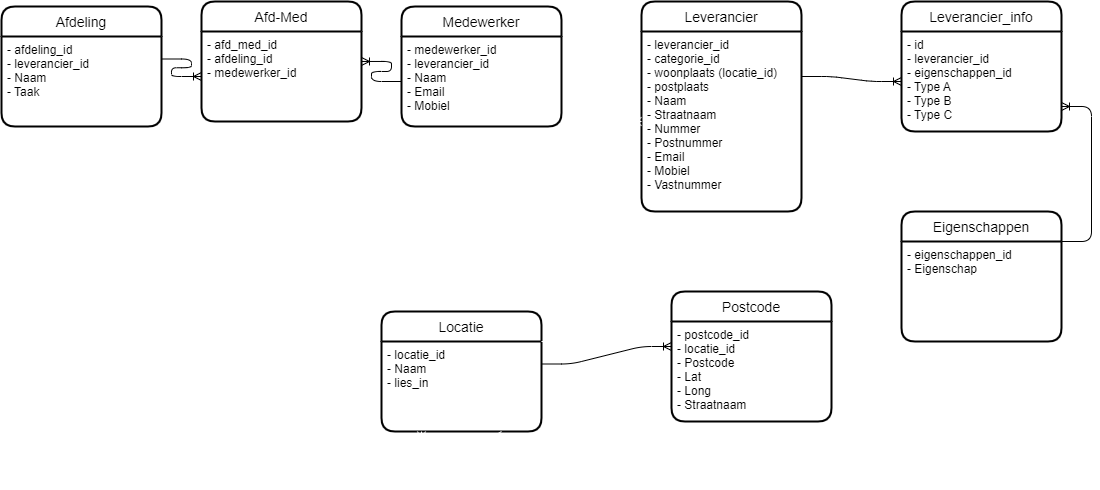

The diagram above was exported from draw.io. Its source (the exported page's mxGraphModel, read from the mxfile embedded in the PNG):
<mxGraphModel dx="2069" dy="1859" grid="1" gridSize="10" guides="1" tooltips="1" connect="1" arrows="1" fold="1" page="1" pageScale="1" pageWidth="850" pageHeight="1100" math="0" shadow="0">
  <root>
    <mxCell id="0" />
    <mxCell id="1" parent="0" />
    <mxCell id="6" value="Leverancier" style="swimlane;childLayout=stackLayout;horizontal=1;startSize=30;horizontalStack=0;rounded=1;fontSize=14;fontStyle=0;strokeWidth=2;resizeParent=0;resizeLast=1;shadow=0;dashed=0;align=center;" vertex="1" parent="1">
      <mxGeometry x="420" width="160" height="210" as="geometry" />
    </mxCell>
    <mxCell id="7" value="- leverancier_id&#10;- categorie_id&#10;- woonplaats (locatie_id)&#10;- postplaats&#10;- Naam&#10;- Straatnaam&#10;- Nummer&#10;- Postnummer&#10;- Email&#10;- Mobiel&#10;- Vastnummer&#10;" style="align=left;strokeColor=none;fillColor=none;spacingLeft=4;fontSize=12;verticalAlign=top;resizable=0;rotatable=0;part=1;" vertex="1" parent="6">
      <mxGeometry y="30" width="160" height="180" as="geometry" />
    </mxCell>
    <mxCell id="16" value="Medewerker" style="swimlane;childLayout=stackLayout;horizontal=1;startSize=30;horizontalStack=0;rounded=1;fontSize=14;fontStyle=0;strokeWidth=2;resizeParent=0;resizeLast=1;shadow=0;dashed=0;align=center;" vertex="1" parent="1">
      <mxGeometry x="180" y="5" width="160" height="120" as="geometry" />
    </mxCell>
    <mxCell id="17" value="- medewerker_id&#10;- leverancier_id&#10;- Naam&#10;- Email&#10;- Mobiel" style="align=left;strokeColor=none;fillColor=none;spacingLeft=4;fontSize=12;verticalAlign=top;resizable=0;rotatable=0;part=1;" vertex="1" parent="16">
      <mxGeometry y="30" width="160" height="90" as="geometry" />
    </mxCell>
    <mxCell id="18" value="Postcode" style="swimlane;childLayout=stackLayout;horizontal=1;startSize=30;horizontalStack=0;rounded=1;fontSize=14;fontStyle=0;strokeWidth=2;resizeParent=0;resizeLast=1;shadow=0;dashed=0;align=center;" vertex="1" parent="1">
      <mxGeometry x="450" y="290" width="160" height="130" as="geometry" />
    </mxCell>
    <mxCell id="19" value="- postcode_id&#10;- locatie_id&#10;- Postcode&#10;- Lat&#10;- Long&#10;- Straatnaam" style="align=left;strokeColor=none;fillColor=none;spacingLeft=4;fontSize=12;verticalAlign=top;resizable=0;rotatable=0;part=1;" vertex="1" parent="18">
      <mxGeometry y="30" width="160" height="100" as="geometry" />
    </mxCell>
    <mxCell id="21" value="Afdeling" style="swimlane;childLayout=stackLayout;horizontal=1;startSize=30;horizontalStack=0;rounded=1;fontSize=14;fontStyle=0;strokeWidth=2;resizeParent=0;resizeLast=1;shadow=0;dashed=0;align=center;" vertex="1" parent="1">
      <mxGeometry x="-220" y="5" width="160" height="120" as="geometry" />
    </mxCell>
    <mxCell id="22" value="- afdeling_id&#10;- leverancier_id&#10;- Naam&#10;- Taak" style="align=left;strokeColor=none;fillColor=none;spacingLeft=4;fontSize=12;verticalAlign=top;resizable=0;rotatable=0;part=1;" vertex="1" parent="21">
      <mxGeometry y="30" width="160" height="90" as="geometry" />
    </mxCell>
    <mxCell id="24" value="Locatie" style="swimlane;childLayout=stackLayout;horizontal=1;startSize=30;horizontalStack=0;rounded=1;fontSize=14;fontStyle=0;strokeWidth=2;resizeParent=0;resizeLast=1;shadow=0;dashed=0;align=center;" vertex="1" parent="1">
      <mxGeometry x="160" y="310" width="160" height="120" as="geometry" />
    </mxCell>
    <mxCell id="25" value="- locatie_id&#10;- Naam&#10;- lies_in" style="align=left;strokeColor=none;fillColor=none;spacingLeft=4;fontSize=12;verticalAlign=top;resizable=0;rotatable=0;part=1;" vertex="1" parent="24">
      <mxGeometry y="30" width="160" height="90" as="geometry" />
    </mxCell>
    <mxCell id="49" value="" style="edgeStyle=entityRelationEdgeStyle;fontSize=12;html=1;endArrow=ERoneToMany;strokeColor=#FFFFFF;entryX=0.25;entryY=1;entryDx=0;entryDy=0;exitX=0.75;exitY=1;exitDx=0;exitDy=0;" edge="1" parent="24" source="25" target="25">
      <mxGeometry width="100" height="100" relative="1" as="geometry">
        <mxPoint x="-60" y="300" as="sourcePoint" />
        <mxPoint x="40" y="200" as="targetPoint" />
        <Array as="points">
          <mxPoint x="40" y="170" />
        </Array>
      </mxGeometry>
    </mxCell>
    <mxCell id="26" value="Leverancier_info" style="swimlane;childLayout=stackLayout;horizontal=1;startSize=30;horizontalStack=0;rounded=1;fontSize=14;fontStyle=0;strokeWidth=2;resizeParent=0;resizeLast=1;shadow=0;dashed=0;align=center;" vertex="1" parent="1">
      <mxGeometry x="680" width="160" height="130" as="geometry" />
    </mxCell>
    <mxCell id="27" value="- id&#10;- leverancier_id&#10;- eigenschappen_id&#10;- Type A&#10;- Type B&#10;- Type C" style="align=left;strokeColor=none;fillColor=none;spacingLeft=4;fontSize=12;verticalAlign=top;resizable=0;rotatable=0;part=1;" vertex="1" parent="26">
      <mxGeometry y="30" width="160" height="100" as="geometry" />
    </mxCell>
    <mxCell id="35" value="" style="edgeStyle=entityRelationEdgeStyle;fontSize=12;html=1;endArrow=ERoneToMany;exitX=1;exitY=0.25;exitDx=0;exitDy=0;entryX=0;entryY=0.25;entryDx=0;entryDy=0;" edge="1" parent="1" source="25" target="19">
      <mxGeometry width="100" height="100" relative="1" as="geometry">
        <mxPoint x="370" y="290" as="sourcePoint" />
        <mxPoint x="470" y="190" as="targetPoint" />
      </mxGeometry>
    </mxCell>
    <mxCell id="40" value="Afd-Med" style="swimlane;childLayout=stackLayout;horizontal=1;startSize=30;horizontalStack=0;rounded=1;fontSize=14;fontStyle=0;strokeWidth=2;resizeParent=0;resizeLast=1;shadow=0;dashed=0;align=center;" vertex="1" parent="1">
      <mxGeometry x="-20" width="160" height="120" as="geometry" />
    </mxCell>
    <mxCell id="41" value="- afd_med_id&#10;- afdeling_id&#10;- medewerker_id" style="align=left;strokeColor=none;fillColor=none;spacingLeft=4;fontSize=12;verticalAlign=top;resizable=0;rotatable=0;part=1;" vertex="1" parent="40">
      <mxGeometry y="30" width="160" height="90" as="geometry" />
    </mxCell>
    <mxCell id="42" value="" style="edgeStyle=entityRelationEdgeStyle;fontSize=12;html=1;endArrow=ERoneToMany;entryX=1;entryY=0.333;entryDx=0;entryDy=0;entryPerimeter=0;" edge="1" parent="1" source="17" target="41">
      <mxGeometry width="100" height="100" relative="1" as="geometry">
        <mxPoint x="100" y="340" as="sourcePoint" />
        <mxPoint x="200" y="240" as="targetPoint" />
      </mxGeometry>
    </mxCell>
    <mxCell id="43" value="" style="edgeStyle=entityRelationEdgeStyle;fontSize=12;html=1;endArrow=ERoneToMany;entryX=0;entryY=0.5;entryDx=0;entryDy=0;exitX=1;exitY=0.25;exitDx=0;exitDy=0;" edge="1" parent="1" source="22" target="41">
      <mxGeometry width="100" height="100" relative="1" as="geometry">
        <mxPoint x="140" y="220.03" as="sourcePoint" />
        <mxPoint x="100" y="200.00000000000003" as="targetPoint" />
      </mxGeometry>
    </mxCell>
    <mxCell id="39" value="" style="edgeStyle=entityRelationEdgeStyle;fontSize=12;html=1;endArrow=ERoneToMany;exitX=0;exitY=1;exitDx=0;exitDy=0;strokeColor=#FFFFFF;entryX=1;entryY=1;entryDx=0;entryDy=0;" edge="1" parent="1" source="7" target="22">
      <mxGeometry width="100" height="100" relative="1" as="geometry">
        <mxPoint x="270" y="207.5" as="sourcePoint" />
        <mxPoint x="-30" y="270" as="targetPoint" />
        <Array as="points">
          <mxPoint x="400" y="110" />
        </Array>
      </mxGeometry>
    </mxCell>
    <mxCell id="36" value="" style="edgeStyle=entityRelationEdgeStyle;fontSize=12;html=1;endArrow=ERoneToMany;exitX=1;exitY=0.25;exitDx=0;exitDy=0;" edge="1" parent="1" source="7" target="27">
      <mxGeometry width="100" height="100" relative="1" as="geometry">
        <mxPoint x="620" y="220" as="sourcePoint" />
        <mxPoint x="620" y="455" as="targetPoint" />
        <Array as="points">
          <mxPoint x="670" y="50" />
        </Array>
      </mxGeometry>
    </mxCell>
    <mxCell id="37" value="" style="edgeStyle=entityRelationEdgeStyle;fontSize=12;html=1;endArrow=ERoneToMany;exitX=1;exitY=0.25;exitDx=0;exitDy=0;entryX=0;entryY=0.5;entryDx=0;entryDy=0;strokeColor=#FFFFFF;" edge="1" parent="1" source="24" target="7">
      <mxGeometry width="100" height="100" relative="1" as="geometry">
        <mxPoint x="330" y="115" as="sourcePoint" />
        <mxPoint x="330" y="350" as="targetPoint" />
      </mxGeometry>
    </mxCell>
    <mxCell id="44" value="Eigenschappen" style="swimlane;childLayout=stackLayout;horizontal=1;startSize=30;horizontalStack=0;rounded=1;fontSize=14;fontStyle=0;strokeWidth=2;resizeParent=0;resizeLast=1;shadow=0;dashed=0;align=center;" vertex="1" parent="1">
      <mxGeometry x="680" y="210" width="160" height="130" as="geometry" />
    </mxCell>
    <mxCell id="45" value="- eigenschappen_id&#10;- Eigenschap" style="align=left;strokeColor=none;fillColor=none;spacingLeft=4;fontSize=12;verticalAlign=top;resizable=0;rotatable=0;part=1;" vertex="1" parent="44">
      <mxGeometry y="30" width="160" height="100" as="geometry" />
    </mxCell>
    <mxCell id="48" value="" style="edgeStyle=entityRelationEdgeStyle;fontSize=12;html=1;endArrow=ERoneToMany;exitX=1;exitY=0;exitDx=0;exitDy=0;entryX=1;entryY=0.75;entryDx=0;entryDy=0;" edge="1" parent="1" source="45" target="27">
      <mxGeometry width="100" height="100" relative="1" as="geometry">
        <mxPoint x="590" y="85" as="sourcePoint" />
        <mxPoint x="690" y="90" as="targetPoint" />
        <Array as="points">
          <mxPoint x="680" y="60" />
        </Array>
      </mxGeometry>
    </mxCell>
  </root>
</mxGraphModel>